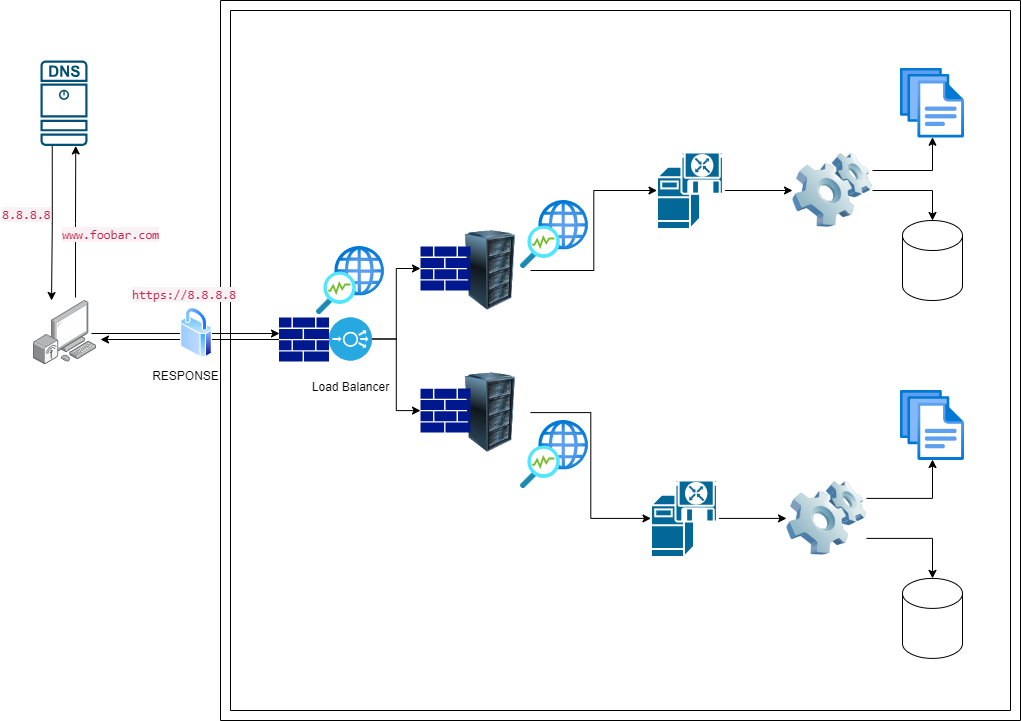

The diagram above was exported from draw.io. Its source (the exported page's mxGraphModel, read from the mxfile embedded in the PNG):
<mxGraphModel dx="1434" dy="866" grid="1" gridSize="10" guides="1" tooltips="1" connect="1" arrows="1" fold="1" page="1" pageScale="1" pageWidth="850" pageHeight="1100" math="0" shadow="0">
  <root>
    <mxCell id="0" />
    <mxCell id="1" parent="0" />
    <mxCell id="xlBdkiBRD-m0Y12R8QG5-7" value="" style="verticalLabelPosition=bottom;verticalAlign=top;html=1;shape=mxgraph.basic.frame;dx=10;whiteSpace=wrap;" parent="1" vertex="1">
      <mxGeometry x="280" y="70" width="800" height="720" as="geometry" />
    </mxCell>
    <mxCell id="xlBdkiBRD-m0Y12R8QG5-10" value="" style="image;points=[];aspect=fixed;html=1;align=center;shadow=0;dashed=0;image=img/lib/allied_telesis/computer_and_terminals/Personal_Computer_Wireless.svg;direction=east;flipV=0;flipH=1;" parent="1" vertex="1">
      <mxGeometry x="92" y="370" width="63" height="64.2" as="geometry" />
    </mxCell>
    <mxCell id="xlBdkiBRD-m0Y12R8QG5-11" value="" style="sketch=0;points=[[0.015,0.015,0],[0.985,0.015,0],[0.985,0.985,0],[0.015,0.985,0],[0.25,0,0],[0.5,0,0],[0.75,0,0],[1,0.25,0],[1,0.5,0],[1,0.75,0],[0.75,1,0],[0.5,1,0],[0.25,1,0],[0,0.75,0],[0,0.5,0],[0,0.25,0]];verticalLabelPosition=bottom;html=1;verticalAlign=top;aspect=fixed;align=center;pointerEvents=1;shape=mxgraph.cisco19.dns_server;fillColor=#005073;strokeColor=none;" parent="1" vertex="1">
      <mxGeometry x="100" y="130" width="47" height="85.46" as="geometry" />
    </mxCell>
    <mxCell id="xlBdkiBRD-m0Y12R8QG5-15" style="edgeStyle=orthogonalEdgeStyle;rounded=0;orthogonalLoop=1;jettySize=auto;html=1;entryX=0.75;entryY=1;entryDx=0;entryDy=0;entryPerimeter=0;exitX=0.317;exitY=-0.047;exitDx=0;exitDy=0;exitPerimeter=0;" parent="1" source="xlBdkiBRD-m0Y12R8QG5-10" target="xlBdkiBRD-m0Y12R8QG5-11" edge="1">
      <mxGeometry relative="1" as="geometry">
        <mxPoint x="135" y="350" as="sourcePoint" />
        <mxPoint x="140" y="230" as="targetPoint" />
      </mxGeometry>
    </mxCell>
    <mxCell id="xlBdkiBRD-m0Y12R8QG5-16" value="&lt;span style=&quot;color: rgb(199, 37, 78); font-family: Menlo, Monaco, Consolas, &amp;quot;Courier New&amp;quot;, monospace; font-size: 12.6px; font-style: normal; font-variant-ligatures: normal; font-variant-caps: normal; font-weight: 400; letter-spacing: normal; orphans: 2; text-align: left; text-indent: 0px; text-transform: none; widows: 2; word-spacing: 0px; -webkit-text-stroke-width: 0px; background-color: rgb(249, 242, 244); text-decoration-thickness: initial; text-decoration-style: initial; text-decoration-color: initial; float: none; display: inline !important;&quot;&gt;www.foobar.com&lt;/span&gt;" style="text;whiteSpace=wrap;html=1;" parent="1" vertex="1">
      <mxGeometry x="120" y="290" width="130" height="40" as="geometry" />
    </mxCell>
    <mxCell id="xlBdkiBRD-m0Y12R8QG5-18" style="edgeStyle=orthogonalEdgeStyle;rounded=0;orthogonalLoop=1;jettySize=auto;html=1;entryX=0.698;entryY=0;entryDx=0;entryDy=0;entryPerimeter=0;exitX=0.25;exitY=1;exitDx=0;exitDy=0;exitPerimeter=0;" parent="1" source="xlBdkiBRD-m0Y12R8QG5-11" target="xlBdkiBRD-m0Y12R8QG5-10" edge="1">
      <mxGeometry relative="1" as="geometry" />
    </mxCell>
    <mxCell id="xlBdkiBRD-m0Y12R8QG5-19" value="&lt;span style=&quot;color: rgb(199, 37, 78); font-family: Menlo, Monaco, Consolas, &amp;quot;Courier New&amp;quot;, monospace; font-size: 12.6px; font-style: normal; font-variant-ligatures: normal; font-variant-caps: normal; font-weight: 400; letter-spacing: normal; orphans: 2; text-align: left; text-indent: 0px; text-transform: none; widows: 2; word-spacing: 0px; -webkit-text-stroke-width: 0px; background-color: rgb(249, 242, 244); text-decoration-thickness: initial; text-decoration-style: initial; text-decoration-color: initial; float: none; display: inline !important;&quot;&gt;8.8.8.8&lt;/span&gt;" style="text;whiteSpace=wrap;html=1;" parent="1" vertex="1">
      <mxGeometry x="60" y="270" width="60" height="40" as="geometry" />
    </mxCell>
    <mxCell id="xlBdkiBRD-m0Y12R8QG5-25" value="Load Balancer" style="text;html=1;align=center;verticalAlign=middle;resizable=0;points=[];autosize=1;strokeColor=none;fillColor=none;" parent="1" vertex="1">
      <mxGeometry x="360" y="442.1" width="100" height="30" as="geometry" />
    </mxCell>
    <mxCell id="xlBdkiBRD-m0Y12R8QG5-35" style="edgeStyle=orthogonalEdgeStyle;rounded=0;orthogonalLoop=1;jettySize=auto;html=1;exitX=1;exitY=0.5;exitDx=0;exitDy=0;exitPerimeter=0;entryX=0;entryY=0.5;entryDx=0;entryDy=0;" parent="1" source="xlBdkiBRD-m0Y12R8QG5-26" target="xlBdkiBRD-m0Y12R8QG5-28" edge="1">
      <mxGeometry relative="1" as="geometry" />
    </mxCell>
    <mxCell id="xlBdkiBRD-m0Y12R8QG5-26" value="" style="shape=mxgraph.cisco.servers.software_based_server;html=1;pointerEvents=1;dashed=0;fillColor=#036897;strokeColor=#ffffff;strokeWidth=2;verticalLabelPosition=bottom;verticalAlign=top;align=center;outlineConnect=0;" parent="1" vertex="1">
      <mxGeometry x="716.5" y="221.5" width="67" height="77" as="geometry" />
    </mxCell>
    <mxCell id="xlBdkiBRD-m0Y12R8QG5-28" value="" style="image;html=1;image=img/lib/clip_art/computers/Software_128x128.png" parent="1" vertex="1">
      <mxGeometry x="852" y="220" width="80" height="80" as="geometry" />
    </mxCell>
    <mxCell id="xlBdkiBRD-m0Y12R8QG5-32" value="&lt;span style=&quot;color: rgb(199, 37, 78); font-family: Menlo, Monaco, Consolas, &amp;quot;Courier New&amp;quot;, monospace; font-size: 12.6px; font-style: normal; font-variant-ligatures: normal; font-variant-caps: normal; font-weight: 400; letter-spacing: normal; orphans: 2; text-align: left; text-indent: 0px; text-transform: none; widows: 2; word-spacing: 0px; -webkit-text-stroke-width: 0px; background-color: rgb(249, 242, 244); text-decoration-thickness: initial; text-decoration-style: initial; text-decoration-color: initial; float: none; display: inline !important;&quot;&gt;https://8.8.8.8&lt;/span&gt;" style="text;whiteSpace=wrap;html=1;" parent="1" vertex="1">
      <mxGeometry x="190" y="350" width="60" height="40" as="geometry" />
    </mxCell>
    <mxCell id="xlBdkiBRD-m0Y12R8QG5-38" value="" style="image;aspect=fixed;html=1;points=[];align=center;fontSize=12;image=img/lib/azure2/general/Files.svg;" parent="1" vertex="1">
      <mxGeometry x="960" y="137.73000000000002" width="64" height="70" as="geometry" />
    </mxCell>
    <mxCell id="xlBdkiBRD-m0Y12R8QG5-39" style="edgeStyle=orthogonalEdgeStyle;rounded=0;orthogonalLoop=1;jettySize=auto;html=1;exitX=1;exitY=0.25;exitDx=0;exitDy=0;entryX=0.5;entryY=0.986;entryDx=0;entryDy=0;entryPerimeter=0;" parent="1" source="xlBdkiBRD-m0Y12R8QG5-28" target="xlBdkiBRD-m0Y12R8QG5-38" edge="1">
      <mxGeometry relative="1" as="geometry" />
    </mxCell>
    <mxCell id="xlBdkiBRD-m0Y12R8QG5-41" value="RESPONSE" style="text;html=1;align=center;verticalAlign=middle;resizable=0;points=[];autosize=1;strokeColor=none;fillColor=none;" parent="1" vertex="1">
      <mxGeometry x="200" y="431" width="90" height="30" as="geometry" />
    </mxCell>
    <mxCell id="eHP7DRkJS8hyzVh76TB7-1" value="" style="image;html=1;image=img/lib/clip_art/computers/Server_Rack_128x128.png" parent="1" vertex="1">
      <mxGeometry x="510" y="300" width="80" height="80" as="geometry" />
    </mxCell>
    <mxCell id="eHP7DRkJS8hyzVh76TB7-12" style="edgeStyle=orthogonalEdgeStyle;rounded=0;orthogonalLoop=1;jettySize=auto;html=1;entryX=0;entryY=0.5;entryDx=0;entryDy=0;entryPerimeter=0;" parent="1" source="eHP7DRkJS8hyzVh76TB7-2" target="ktWKVDCIaYlLmljp8omN-17" edge="1">
      <mxGeometry relative="1" as="geometry">
        <mxPoint x="480" y="482.0999999999999" as="targetPoint" />
      </mxGeometry>
    </mxCell>
    <mxCell id="eHP7DRkJS8hyzVh76TB7-2" value="" style="fillColor=#28A8E0;verticalLabelPosition=bottom;sketch=0;html=1;strokeColor=#ffffff;verticalAlign=top;align=center;points=[[0.145,0.145,0],[0.5,0,0],[0.855,0.145,0],[1,0.5,0],[0.855,0.855,0],[0.5,1,0],[0.145,0.855,0],[0,0.5,0]];pointerEvents=1;shape=mxgraph.cisco_safe.compositeIcon;bgIcon=ellipse;resIcon=mxgraph.cisco_safe.capability.load_balancer;" parent="1" vertex="1">
      <mxGeometry x="388.5" y="387" width="43" height="43" as="geometry" />
    </mxCell>
    <mxCell id="G29hG_w_Qums2YoZAxPC-5" value="" style="shape=cylinder3;whiteSpace=wrap;html=1;boundedLbl=1;backgroundOutline=1;size=15;" parent="1" vertex="1">
      <mxGeometry x="962" y="290" width="60" height="80" as="geometry" />
    </mxCell>
    <mxCell id="G29hG_w_Qums2YoZAxPC-6" style="edgeStyle=orthogonalEdgeStyle;rounded=0;orthogonalLoop=1;jettySize=auto;html=1;entryX=0.5;entryY=0;entryDx=0;entryDy=0;entryPerimeter=0;" parent="1" source="xlBdkiBRD-m0Y12R8QG5-28" target="G29hG_w_Qums2YoZAxPC-5" edge="1">
      <mxGeometry relative="1" as="geometry" />
    </mxCell>
    <mxCell id="G29hG_w_Qums2YoZAxPC-7" style="edgeStyle=orthogonalEdgeStyle;rounded=0;orthogonalLoop=1;jettySize=auto;html=1;exitX=1;exitY=0.5;exitDx=0;exitDy=0;entryX=0;entryY=0.5;entryDx=0;entryDy=0;entryPerimeter=0;" parent="1" source="eHP7DRkJS8hyzVh76TB7-1" target="xlBdkiBRD-m0Y12R8QG5-26" edge="1">
      <mxGeometry relative="1" as="geometry" />
    </mxCell>
    <mxCell id="G29hG_w_Qums2YoZAxPC-8" style="edgeStyle=orthogonalEdgeStyle;rounded=0;orthogonalLoop=1;jettySize=auto;html=1;exitX=1;exitY=0.5;exitDx=0;exitDy=0;exitPerimeter=0;entryX=0;entryY=0.5;entryDx=0;entryDy=0;" parent="1" source="G29hG_w_Qums2YoZAxPC-9" target="G29hG_w_Qums2YoZAxPC-10" edge="1">
      <mxGeometry relative="1" as="geometry" />
    </mxCell>
    <mxCell id="G29hG_w_Qums2YoZAxPC-9" value="" style="shape=mxgraph.cisco.servers.software_based_server;html=1;pointerEvents=1;dashed=0;fillColor=#036897;strokeColor=#ffffff;strokeWidth=2;verticalLabelPosition=bottom;verticalAlign=top;align=center;outlineConnect=0;" parent="1" vertex="1">
      <mxGeometry x="710.5" y="549.4" width="67" height="77" as="geometry" />
    </mxCell>
    <mxCell id="G29hG_w_Qums2YoZAxPC-10" value="" style="image;html=1;image=img/lib/clip_art/computers/Software_128x128.png" parent="1" vertex="1">
      <mxGeometry x="846" y="547.9" width="80" height="80" as="geometry" />
    </mxCell>
    <mxCell id="G29hG_w_Qums2YoZAxPC-11" value="" style="image;aspect=fixed;html=1;points=[];align=center;fontSize=12;image=img/lib/azure2/general/Files.svg;" parent="1" vertex="1">
      <mxGeometry x="960" y="460" width="64" height="70" as="geometry" />
    </mxCell>
    <mxCell id="G29hG_w_Qums2YoZAxPC-12" style="edgeStyle=orthogonalEdgeStyle;rounded=0;orthogonalLoop=1;jettySize=auto;html=1;exitX=1;exitY=0.25;exitDx=0;exitDy=0;entryX=0.5;entryY=0.986;entryDx=0;entryDy=0;entryPerimeter=0;" parent="1" source="G29hG_w_Qums2YoZAxPC-10" target="G29hG_w_Qums2YoZAxPC-11" edge="1">
      <mxGeometry relative="1" as="geometry" />
    </mxCell>
    <mxCell id="G29hG_w_Qums2YoZAxPC-13" value="" style="shape=cylinder3;whiteSpace=wrap;html=1;boundedLbl=1;backgroundOutline=1;size=15;" parent="1" vertex="1">
      <mxGeometry x="962" y="647.9" width="60" height="80" as="geometry" />
    </mxCell>
    <mxCell id="G29hG_w_Qums2YoZAxPC-14" style="edgeStyle=orthogonalEdgeStyle;rounded=0;orthogonalLoop=1;jettySize=auto;html=1;entryX=0.5;entryY=0;entryDx=0;entryDy=0;entryPerimeter=0;exitX=1;exitY=0.75;exitDx=0;exitDy=0;" parent="1" source="G29hG_w_Qums2YoZAxPC-10" target="G29hG_w_Qums2YoZAxPC-13" edge="1">
      <mxGeometry relative="1" as="geometry" />
    </mxCell>
    <mxCell id="G29hG_w_Qums2YoZAxPC-16" style="edgeStyle=orthogonalEdgeStyle;rounded=0;orthogonalLoop=1;jettySize=auto;html=1;exitX=1;exitY=0.5;exitDx=0;exitDy=0;entryX=0;entryY=0.5;entryDx=0;entryDy=0;entryPerimeter=0;" parent="1" source="ktWKVDCIaYlLmljp8omN-16" target="G29hG_w_Qums2YoZAxPC-9" edge="1">
      <mxGeometry relative="1" as="geometry">
        <mxPoint x="560" y="482.0999999999999" as="sourcePoint" />
      </mxGeometry>
    </mxCell>
    <mxCell id="ktWKVDCIaYlLmljp8omN-1" value="" style="sketch=0;aspect=fixed;pointerEvents=1;shadow=0;dashed=0;html=1;strokeColor=none;labelPosition=center;verticalLabelPosition=bottom;verticalAlign=top;align=center;fillColor=#00188D;shape=mxgraph.mscae.enterprise.firewall" vertex="1" parent="1">
      <mxGeometry x="338.5" y="387" width="50" height="44" as="geometry" />
    </mxCell>
    <mxCell id="ktWKVDCIaYlLmljp8omN-11" style="edgeStyle=orthogonalEdgeStyle;rounded=0;orthogonalLoop=1;jettySize=auto;html=1;entryX=0.01;entryY=0.364;entryDx=0;entryDy=0;entryPerimeter=0;exitX=0.063;exitY=0.514;exitDx=0;exitDy=0;exitPerimeter=0;" edge="1" parent="1" source="xlBdkiBRD-m0Y12R8QG5-10" target="ktWKVDCIaYlLmljp8omN-1">
      <mxGeometry relative="1" as="geometry" />
    </mxCell>
    <mxCell id="ktWKVDCIaYlLmljp8omN-12" style="edgeStyle=orthogonalEdgeStyle;rounded=0;orthogonalLoop=1;jettySize=auto;html=1;" edge="1" parent="1" source="ktWKVDCIaYlLmljp8omN-1">
      <mxGeometry relative="1" as="geometry">
        <mxPoint x="160" y="409" as="targetPoint" />
      </mxGeometry>
    </mxCell>
    <mxCell id="ktWKVDCIaYlLmljp8omN-13" value="" style="sketch=0;aspect=fixed;pointerEvents=1;shadow=0;dashed=0;html=1;strokeColor=none;labelPosition=center;verticalLabelPosition=bottom;verticalAlign=top;align=center;fillColor=#00188D;shape=mxgraph.mscae.enterprise.firewall" vertex="1" parent="1">
      <mxGeometry x="480" y="316" width="50" height="44" as="geometry" />
    </mxCell>
    <mxCell id="ktWKVDCIaYlLmljp8omN-15" style="edgeStyle=orthogonalEdgeStyle;rounded=0;orthogonalLoop=1;jettySize=auto;html=1;exitX=1;exitY=0.5;exitDx=0;exitDy=0;exitPerimeter=0;entryX=0;entryY=0.5;entryDx=0;entryDy=0;entryPerimeter=0;" edge="1" parent="1" source="eHP7DRkJS8hyzVh76TB7-2" target="ktWKVDCIaYlLmljp8omN-13">
      <mxGeometry relative="1" as="geometry" />
    </mxCell>
    <mxCell id="ktWKVDCIaYlLmljp8omN-16" value="" style="image;html=1;image=img/lib/clip_art/computers/Server_Rack_128x128.png" vertex="1" parent="1">
      <mxGeometry x="510" y="442.09999999999997" width="80" height="80" as="geometry" />
    </mxCell>
    <mxCell id="ktWKVDCIaYlLmljp8omN-17" value="" style="sketch=0;aspect=fixed;pointerEvents=1;shadow=0;dashed=0;html=1;strokeColor=none;labelPosition=center;verticalLabelPosition=bottom;verticalAlign=top;align=center;fillColor=#00188D;shape=mxgraph.mscae.enterprise.firewall" vertex="1" parent="1">
      <mxGeometry x="480" y="458.09999999999997" width="50" height="44" as="geometry" />
    </mxCell>
    <mxCell id="ktWKVDCIaYlLmljp8omN-18" value="" style="image;aspect=fixed;html=1;points=[];align=center;fontSize=12;image=img/lib/azure2/networking/Network_Watcher.svg;" vertex="1" parent="1">
      <mxGeometry x="580" y="270" width="68" height="68" as="geometry" />
    </mxCell>
    <mxCell id="ktWKVDCIaYlLmljp8omN-19" value="" style="image;aspect=fixed;html=1;points=[];align=center;fontSize=12;image=img/lib/azure2/networking/Network_Watcher.svg;" vertex="1" parent="1">
      <mxGeometry x="580" y="490" width="68" height="68" as="geometry" />
    </mxCell>
    <mxCell id="ktWKVDCIaYlLmljp8omN-20" value="" style="image;aspect=fixed;html=1;points=[];align=center;fontSize=12;image=img/lib/azure2/networking/Network_Watcher.svg;" vertex="1" parent="1">
      <mxGeometry x="376" y="316" width="68" height="68" as="geometry" />
    </mxCell>
    <mxCell id="ktWKVDCIaYlLmljp8omN-21" value="" style="image;aspect=fixed;perimeter=ellipsePerimeter;html=1;align=center;shadow=0;dashed=0;spacingTop=3;image=img/lib/active_directory/secure.svg;" vertex="1" parent="1">
      <mxGeometry x="240" y="377.1" width="32" height="50" as="geometry" />
    </mxCell>
  </root>
</mxGraphModel>